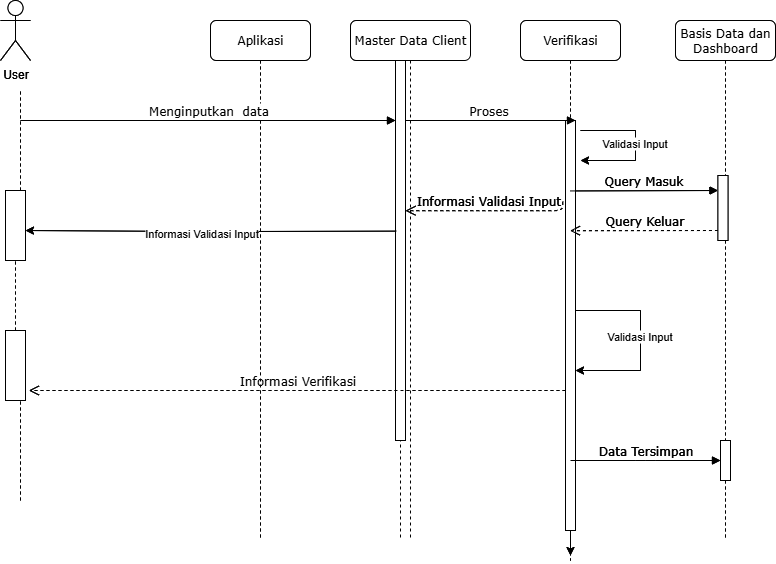

The diagram above was exported from draw.io. Its source (the exported page's mxGraphModel, read from the mxfile embedded in the PNG):
<mxGraphModel dx="1042" dy="608" grid="1" gridSize="10" guides="1" tooltips="1" connect="1" arrows="1" fold="1" page="1" pageScale="1" pageWidth="1100" pageHeight="850" background="none" math="0" shadow="0">
  <root>
    <mxCell id="0" />
    <mxCell id="1" parent="0" />
    <mxCell id="7baba1c4bc27f4b0-2" value="Login" style="shape=umlLifeline;perimeter=lifelinePerimeter;whiteSpace=wrap;html=1;container=1;collapsible=0;recursiveResize=0;outlineConnect=0;rounded=1;shadow=0;comic=0;labelBackgroundColor=none;strokeWidth=1;fontFamily=Verdana;fontSize=12;align=center;" parent="1" vertex="1">
      <mxGeometry x="500" y="80" width="100" height="520" as="geometry" />
    </mxCell>
    <mxCell id="7baba1c4bc27f4b0-10" value="" style="html=1;points=[];perimeter=orthogonalPerimeter;rounded=0;shadow=0;comic=0;labelBackgroundColor=none;strokeWidth=1;fontFamily=Verdana;fontSize=12;align=center;" parent="7baba1c4bc27f4b0-2" vertex="1">
      <mxGeometry x="45" y="40" width="10" height="380" as="geometry" />
    </mxCell>
    <mxCell id="5VFEJ6Z1CcXI4XaXl5GK-12" value="Informasi Validasi Input" style="html=1;verticalAlign=bottom;endArrow=open;dashed=1;endSize=8;labelBackgroundColor=none;fontFamily=Verdana;fontSize=12;edgeStyle=elbowEdgeStyle;elbow=vertical;exitX=-0.274;exitY=0.198;exitDx=0;exitDy=0;exitPerimeter=0;" parent="7baba1c4bc27f4b0-2" source="5VFEJ6Z1CcXI4XaXl5GK-3" edge="1">
      <mxGeometry relative="1" as="geometry">
        <mxPoint x="55" y="190" as="targetPoint" />
        <Array as="points">
          <mxPoint x="145.36" y="190.2" />
          <mxPoint x="175.36" y="190.2" />
        </Array>
        <mxPoint x="203.4699999999999" y="189.99999999999994" as="sourcePoint" />
      </mxGeometry>
    </mxCell>
    <mxCell id="7baba1c4bc27f4b0-3" value="Verifikasi" style="shape=umlLifeline;perimeter=lifelinePerimeter;whiteSpace=wrap;html=1;container=1;collapsible=0;recursiveResize=0;outlineConnect=0;rounded=1;shadow=0;comic=0;labelBackgroundColor=none;strokeWidth=1;fontFamily=Verdana;fontSize=12;align=center;" parent="1" vertex="1">
      <mxGeometry x="670" y="80" width="100" height="540" as="geometry" />
    </mxCell>
    <mxCell id="5VFEJ6Z1CcXI4XaXl5GK-10" style="edgeStyle=orthogonalEdgeStyle;rounded=0;orthogonalLoop=1;jettySize=auto;html=1;" parent="7baba1c4bc27f4b0-3" source="5VFEJ6Z1CcXI4XaXl5GK-3" target="5VFEJ6Z1CcXI4XaXl5GK-3" edge="1">
      <mxGeometry relative="1" as="geometry">
        <mxPoint x="120" y="340" as="targetPoint" />
        <Array as="points">
          <mxPoint x="120" y="290" />
          <mxPoint x="120" y="350" />
        </Array>
      </mxGeometry>
    </mxCell>
    <mxCell id="5VFEJ6Z1CcXI4XaXl5GK-11" value="Validasi Input" style="edgeLabel;html=1;align=center;verticalAlign=middle;resizable=0;points=[];" parent="5VFEJ6Z1CcXI4XaXl5GK-10" vertex="1" connectable="0">
      <mxGeometry x="-0.0498" y="-2" relative="1" as="geometry">
        <mxPoint as="offset" />
      </mxGeometry>
    </mxCell>
    <mxCell id="5VFEJ6Z1CcXI4XaXl5GK-24" style="edgeStyle=orthogonalEdgeStyle;rounded=0;orthogonalLoop=1;jettySize=auto;html=1;" parent="7baba1c4bc27f4b0-3" source="5VFEJ6Z1CcXI4XaXl5GK-3" edge="1">
      <mxGeometry relative="1" as="geometry">
        <mxPoint x="50" y="535" as="targetPoint" />
      </mxGeometry>
    </mxCell>
    <mxCell id="5VFEJ6Z1CcXI4XaXl5GK-3" value="" style="html=1;points=[];perimeter=orthogonalPerimeter;rounded=0;shadow=0;comic=0;labelBackgroundColor=none;strokeWidth=1;fontFamily=Verdana;fontSize=12;align=center;" parent="7baba1c4bc27f4b0-3" vertex="1">
      <mxGeometry x="45" y="100" width="10" height="410" as="geometry" />
    </mxCell>
    <mxCell id="7baba1c4bc27f4b0-14" value="Proses" style="html=1;verticalAlign=bottom;endArrow=block;entryX=0;entryY=0;labelBackgroundColor=none;fontFamily=Verdana;fontSize=12;edgeStyle=elbowEdgeStyle;elbow=vertical;" parent="7baba1c4bc27f4b0-3" source="7baba1c4bc27f4b0-2" edge="1">
      <mxGeometry relative="1" as="geometry">
        <mxPoint x="-55" y="99.99684210526323" as="sourcePoint" />
        <mxPoint x="55" y="100.26000000000022" as="targetPoint" />
        <Array as="points">
          <mxPoint x="-110" y="100" />
        </Array>
      </mxGeometry>
    </mxCell>
    <mxCell id="7baba1c4bc27f4b0-30" value="&lt;span style=&quot;background-color: rgb(255, 255, 255);&quot;&gt;Informasi Verifikasi&lt;/span&gt;" style="html=1;verticalAlign=bottom;endArrow=open;dashed=1;endSize=8;labelBackgroundColor=none;fontFamily=Verdana;fontSize=12;edgeStyle=elbowEdgeStyle;elbow=vertical;entryX=1.168;entryY=0.858;entryDx=0;entryDy=0;entryPerimeter=0;" parent="7baba1c4bc27f4b0-3" target="5VFEJ6Z1CcXI4XaXl5GK-19" edge="1">
      <mxGeometry relative="1" as="geometry">
        <mxPoint x="-509.5" y="370" as="targetPoint" />
        <Array as="points">
          <mxPoint x="-104.5" y="370" />
        </Array>
        <mxPoint x="45.00000000000023" y="370" as="sourcePoint" />
      </mxGeometry>
    </mxCell>
    <mxCell id="7baba1c4bc27f4b0-4" value="Basis Data dan Dashboard" style="shape=umlLifeline;perimeter=lifelinePerimeter;whiteSpace=wrap;html=1;container=1;collapsible=0;recursiveResize=0;outlineConnect=0;rounded=1;shadow=0;comic=0;labelBackgroundColor=none;strokeWidth=1;fontFamily=Verdana;fontSize=12;align=center;" parent="1" vertex="1">
      <mxGeometry x="825" y="80" width="100" height="520" as="geometry" />
    </mxCell>
    <mxCell id="5VFEJ6Z1CcXI4XaXl5GK-2" value="" style="html=1;points=[];perimeter=orthogonalPerimeter;rounded=0;shadow=0;comic=0;labelBackgroundColor=none;strokeWidth=1;fontFamily=Verdana;fontSize=12;align=center;" parent="7baba1c4bc27f4b0-4" vertex="1">
      <mxGeometry x="45" y="420" width="10" height="40" as="geometry" />
    </mxCell>
    <mxCell id="7baba1c4bc27f4b0-19" value="" style="html=1;points=[];perimeter=orthogonalPerimeter;rounded=0;shadow=0;comic=0;labelBackgroundColor=none;strokeWidth=1;fontFamily=Verdana;fontSize=12;align=center;" parent="7baba1c4bc27f4b0-4" vertex="1">
      <mxGeometry x="42.47" y="155" width="10" height="65" as="geometry" />
    </mxCell>
    <mxCell id="7baba1c4bc27f4b0-21" value="Query Keluar" style="html=1;verticalAlign=bottom;endArrow=open;dashed=1;endSize=8;labelBackgroundColor=none;fontFamily=Verdana;fontSize=12;edgeStyle=elbowEdgeStyle;elbow=vertical;exitX=0.311;exitY=0.745;exitDx=0;exitDy=0;exitPerimeter=0;" parent="7baba1c4bc27f4b0-4" edge="1">
      <mxGeometry relative="1" as="geometry">
        <mxPoint x="-105.55263157894728" y="210.20000000000005" as="targetPoint" />
        <Array as="points">
          <mxPoint x="-15.639999999999972" y="210.2" />
          <mxPoint x="14.360000000000028" y="210.2" />
        </Array>
        <mxPoint x="42.46999999999993" y="209.99999999999994" as="sourcePoint" />
      </mxGeometry>
    </mxCell>
    <mxCell id="7baba1c4bc27f4b0-8" value="Aplikasi" style="shape=umlLifeline;perimeter=lifelinePerimeter;whiteSpace=wrap;html=1;container=1;collapsible=0;recursiveResize=0;outlineConnect=0;rounded=1;shadow=0;comic=0;labelBackgroundColor=none;strokeWidth=1;fontFamily=Verdana;fontSize=12;align=center;" parent="1" vertex="1">
      <mxGeometry x="360" y="80" width="100" height="520" as="geometry" />
    </mxCell>
    <mxCell id="5VFEJ6Z1CcXI4XaXl5GK-17" value="" style="html=1;verticalAlign=bottom;endArrow=block;entryX=0;entryY=0;labelBackgroundColor=none;fontFamily=Verdana;fontSize=12;edgeStyle=elbowEdgeStyle;elbow=vertical;" parent="7baba1c4bc27f4b0-8" edge="1">
      <mxGeometry relative="1" as="geometry">
        <mxPoint x="-190" y="100" as="sourcePoint" />
        <mxPoint x="185" y="100.26000000000022" as="targetPoint" />
      </mxGeometry>
    </mxCell>
    <mxCell id="7baba1c4bc27f4b0-29" value="Data Tersimpan" style="html=1;verticalAlign=bottom;endArrow=block;entryX=0;entryY=0;labelBackgroundColor=none;fontFamily=Verdana;fontSize=12;edgeStyle=elbowEdgeStyle;elbow=vertical;" parent="1" edge="1">
      <mxGeometry relative="1" as="geometry">
        <mxPoint x="720" y="520" as="sourcePoint" />
        <mxPoint x="870" y="520" as="targetPoint" />
      </mxGeometry>
    </mxCell>
    <mxCell id="7baba1c4bc27f4b0-20" value="Query Masuk" style="html=1;verticalAlign=bottom;endArrow=block;entryX=0;entryY=0;labelBackgroundColor=none;fontFamily=Verdana;fontSize=12;edgeStyle=elbowEdgeStyle;elbow=vertical;exitX=0.474;exitY=0.126;exitDx=0;exitDy=0;exitPerimeter=0;" parent="1" edge="1">
      <mxGeometry relative="1" as="geometry">
        <mxPoint x="719.74" y="250.44000000000005" as="sourcePoint" />
        <mxPoint x="867.47" y="250" as="targetPoint" />
      </mxGeometry>
    </mxCell>
    <mxCell id="5VFEJ6Z1CcXI4XaXl5GK-13" value="" style="endArrow=none;dashed=1;html=1;rounded=0;" parent="1" source="7baba1c4bc27f4b0-34" edge="1">
      <mxGeometry width="50" height="50" relative="1" as="geometry">
        <mxPoint x="170" y="560" as="sourcePoint" />
        <mxPoint x="170" y="150" as="targetPoint" />
      </mxGeometry>
    </mxCell>
    <mxCell id="5VFEJ6Z1CcXI4XaXl5GK-14" value="User" style="shape=umlActor;verticalLabelPosition=bottom;verticalAlign=top;html=1;" parent="1" vertex="1">
      <mxGeometry x="150" y="60" width="30" height="60" as="geometry" />
    </mxCell>
    <mxCell id="5VFEJ6Z1CcXI4XaXl5GK-18" value="" style="endArrow=none;dashed=1;html=1;rounded=0;" parent="1" source="5VFEJ6Z1CcXI4XaXl5GK-19" target="7baba1c4bc27f4b0-34" edge="1">
      <mxGeometry width="50" height="50" relative="1" as="geometry">
        <mxPoint x="170" y="560" as="sourcePoint" />
        <mxPoint x="170" y="150" as="targetPoint" />
      </mxGeometry>
    </mxCell>
    <mxCell id="7baba1c4bc27f4b0-34" value="" style="html=1;points=[];perimeter=orthogonalPerimeter;rounded=0;shadow=0;comic=0;labelBackgroundColor=none;strokeWidth=1;fontFamily=Verdana;fontSize=12;align=center;rotation=0;" parent="1" vertex="1">
      <mxGeometry x="155" y="250" width="20" height="70" as="geometry" />
    </mxCell>
    <mxCell id="5VFEJ6Z1CcXI4XaXl5GK-20" value="" style="endArrow=none;dashed=1;html=1;rounded=0;" parent="1" target="5VFEJ6Z1CcXI4XaXl5GK-19" edge="1">
      <mxGeometry width="50" height="50" relative="1" as="geometry">
        <mxPoint x="170" y="560" as="sourcePoint" />
        <mxPoint x="170" y="320" as="targetPoint" />
      </mxGeometry>
    </mxCell>
    <mxCell id="5VFEJ6Z1CcXI4XaXl5GK-19" value="" style="html=1;points=[];perimeter=orthogonalPerimeter;rounded=0;shadow=0;comic=0;labelBackgroundColor=none;strokeWidth=1;fontFamily=Verdana;fontSize=12;align=center;rotation=0;" parent="1" vertex="1">
      <mxGeometry x="155" y="390" width="20" height="70" as="geometry" />
    </mxCell>
    <mxCell id="5VFEJ6Z1CcXI4XaXl5GK-21" style="edgeStyle=orthogonalEdgeStyle;rounded=0;orthogonalLoop=1;jettySize=auto;html=1;entryX=0.961;entryY=0.849;entryDx=0;entryDy=0;entryPerimeter=0;" parent="1" edge="1">
      <mxGeometry relative="1" as="geometry">
        <mxPoint x="545.78" y="290.6326315789474" as="sourcePoint" />
        <mxPoint x="175.00000000000003" y="290.00999999999993" as="targetPoint" />
      </mxGeometry>
    </mxCell>
    <mxCell id="5VFEJ6Z1CcXI4XaXl5GK-23" value="Informasi Validasi Input" style="edgeLabel;html=1;align=center;verticalAlign=middle;resizable=0;points=[];" parent="5VFEJ6Z1CcXI4XaXl5GK-21" vertex="1" connectable="0">
      <mxGeometry x="0.0578" y="2" relative="1" as="geometry">
        <mxPoint as="offset" />
      </mxGeometry>
    </mxCell>
    <mxCell id="5VFEJ6Z1CcXI4XaXl5GK-25" style="edgeStyle=orthogonalEdgeStyle;rounded=0;orthogonalLoop=1;jettySize=auto;html=1;" parent="1" edge="1">
      <mxGeometry relative="1" as="geometry">
        <mxPoint x="730" y="220" as="targetPoint" />
        <mxPoint x="730" y="190" as="sourcePoint" />
        <Array as="points">
          <mxPoint x="785" y="190" />
          <mxPoint x="785" y="220" />
        </Array>
      </mxGeometry>
    </mxCell>
    <mxCell id="5VFEJ6Z1CcXI4XaXl5GK-26" value="Validasi Input" style="edgeLabel;html=1;align=center;verticalAlign=middle;resizable=0;points=[];" parent="5VFEJ6Z1CcXI4XaXl5GK-25" vertex="1" connectable="0">
      <mxGeometry x="-0.0498" y="-2" relative="1" as="geometry">
        <mxPoint as="offset" />
      </mxGeometry>
    </mxCell>
    <mxCell id="8DgxnkDbMcnRAh7K2YR9-1" value="Master Data Client " style="shape=umlLifeline;perimeter=lifelinePerimeter;whiteSpace=wrap;html=1;container=1;collapsible=0;recursiveResize=0;outlineConnect=0;rounded=1;shadow=0;comic=0;labelBackgroundColor=none;strokeWidth=1;fontFamily=Verdana;fontSize=12;align=center;" parent="1" vertex="1">
      <mxGeometry x="500" y="80" width="120" height="520" as="geometry" />
    </mxCell>
    <mxCell id="8DgxnkDbMcnRAh7K2YR9-2" value="" style="html=1;points=[];perimeter=orthogonalPerimeter;rounded=0;shadow=0;comic=0;labelBackgroundColor=none;strokeWidth=1;fontFamily=Verdana;fontSize=12;align=center;" parent="8DgxnkDbMcnRAh7K2YR9-1" vertex="1">
      <mxGeometry x="45" y="40" width="10" height="380" as="geometry" />
    </mxCell>
    <mxCell id="8DgxnkDbMcnRAh7K2YR9-3" value="Informasi Validasi Input" style="html=1;verticalAlign=bottom;endArrow=open;dashed=1;endSize=8;labelBackgroundColor=none;fontFamily=Verdana;fontSize=12;edgeStyle=elbowEdgeStyle;elbow=vertical;exitX=-0.274;exitY=0.198;exitDx=0;exitDy=0;exitPerimeter=0;" parent="8DgxnkDbMcnRAh7K2YR9-1" source="8DgxnkDbMcnRAh7K2YR9-8" edge="1">
      <mxGeometry relative="1" as="geometry">
        <mxPoint x="55" y="190" as="targetPoint" />
        <Array as="points">
          <mxPoint x="145.36" y="190.2" />
          <mxPoint x="175.36" y="190.2" />
        </Array>
        <mxPoint x="203.4699999999999" y="189.99999999999994" as="sourcePoint" />
      </mxGeometry>
    </mxCell>
    <mxCell id="8DgxnkDbMcnRAh7K2YR9-4" value="Verifikasi" style="shape=umlLifeline;perimeter=lifelinePerimeter;whiteSpace=wrap;html=1;container=1;collapsible=0;recursiveResize=0;outlineConnect=0;rounded=1;shadow=0;comic=0;labelBackgroundColor=none;strokeWidth=1;fontFamily=Verdana;fontSize=12;align=center;" parent="1" vertex="1">
      <mxGeometry x="670" y="80" width="100" height="540" as="geometry" />
    </mxCell>
    <mxCell id="8DgxnkDbMcnRAh7K2YR9-5" style="edgeStyle=orthogonalEdgeStyle;rounded=0;orthogonalLoop=1;jettySize=auto;html=1;" parent="8DgxnkDbMcnRAh7K2YR9-4" source="8DgxnkDbMcnRAh7K2YR9-8" target="8DgxnkDbMcnRAh7K2YR9-8" edge="1">
      <mxGeometry relative="1" as="geometry">
        <mxPoint x="120" y="340" as="targetPoint" />
        <Array as="points">
          <mxPoint x="120" y="290" />
          <mxPoint x="120" y="350" />
        </Array>
      </mxGeometry>
    </mxCell>
    <mxCell id="8DgxnkDbMcnRAh7K2YR9-6" value="Validasi Input" style="edgeLabel;html=1;align=center;verticalAlign=middle;resizable=0;points=[];" parent="8DgxnkDbMcnRAh7K2YR9-5" vertex="1" connectable="0">
      <mxGeometry x="-0.0498" y="-2" relative="1" as="geometry">
        <mxPoint as="offset" />
      </mxGeometry>
    </mxCell>
    <mxCell id="8DgxnkDbMcnRAh7K2YR9-7" style="edgeStyle=orthogonalEdgeStyle;rounded=0;orthogonalLoop=1;jettySize=auto;html=1;" parent="8DgxnkDbMcnRAh7K2YR9-4" source="8DgxnkDbMcnRAh7K2YR9-8" edge="1">
      <mxGeometry relative="1" as="geometry">
        <mxPoint x="50" y="535" as="targetPoint" />
      </mxGeometry>
    </mxCell>
    <mxCell id="8DgxnkDbMcnRAh7K2YR9-8" value="" style="html=1;points=[];perimeter=orthogonalPerimeter;rounded=0;shadow=0;comic=0;labelBackgroundColor=none;strokeWidth=1;fontFamily=Verdana;fontSize=12;align=center;" parent="8DgxnkDbMcnRAh7K2YR9-4" vertex="1">
      <mxGeometry x="45" y="100" width="10" height="410" as="geometry" />
    </mxCell>
    <mxCell id="8DgxnkDbMcnRAh7K2YR9-9" value="" style="html=1;verticalAlign=bottom;endArrow=block;entryX=0;entryY=0;labelBackgroundColor=none;fontFamily=Verdana;fontSize=12;edgeStyle=elbowEdgeStyle;elbow=vertical;" parent="8DgxnkDbMcnRAh7K2YR9-4" source="8DgxnkDbMcnRAh7K2YR9-1" edge="1">
      <mxGeometry relative="1" as="geometry">
        <mxPoint x="-55" y="99.99684210526323" as="sourcePoint" />
        <mxPoint x="55" y="100.26000000000022" as="targetPoint" />
        <Array as="points">
          <mxPoint x="-110" y="100" />
        </Array>
      </mxGeometry>
    </mxCell>
    <mxCell id="8DgxnkDbMcnRAh7K2YR9-10" value="&lt;span style=&quot;background-color: rgb(255, 255, 255);&quot;&gt;Informasi Verifikasi&lt;/span&gt;" style="html=1;verticalAlign=bottom;endArrow=open;dashed=1;endSize=8;labelBackgroundColor=none;fontFamily=Verdana;fontSize=12;edgeStyle=elbowEdgeStyle;elbow=vertical;entryX=1.168;entryY=0.858;entryDx=0;entryDy=0;entryPerimeter=0;" parent="8DgxnkDbMcnRAh7K2YR9-4" target="8DgxnkDbMcnRAh7K2YR9-24" edge="1">
      <mxGeometry relative="1" as="geometry">
        <mxPoint x="-509.5" y="370" as="targetPoint" />
        <Array as="points">
          <mxPoint x="-104.5" y="370" />
        </Array>
        <mxPoint x="45.00000000000023" y="370" as="sourcePoint" />
      </mxGeometry>
    </mxCell>
    <mxCell id="8DgxnkDbMcnRAh7K2YR9-11" value="Basis Data dan Dashboard" style="shape=umlLifeline;perimeter=lifelinePerimeter;whiteSpace=wrap;html=1;container=1;collapsible=0;recursiveResize=0;outlineConnect=0;rounded=1;shadow=0;comic=0;labelBackgroundColor=none;strokeWidth=1;fontFamily=Verdana;fontSize=12;align=center;" parent="1" vertex="1">
      <mxGeometry x="825" y="80" width="100" height="520" as="geometry" />
    </mxCell>
    <mxCell id="8DgxnkDbMcnRAh7K2YR9-12" value="" style="html=1;points=[];perimeter=orthogonalPerimeter;rounded=0;shadow=0;comic=0;labelBackgroundColor=none;strokeWidth=1;fontFamily=Verdana;fontSize=12;align=center;" parent="8DgxnkDbMcnRAh7K2YR9-11" vertex="1">
      <mxGeometry x="45" y="420" width="10" height="40" as="geometry" />
    </mxCell>
    <mxCell id="8DgxnkDbMcnRAh7K2YR9-13" value="" style="html=1;points=[];perimeter=orthogonalPerimeter;rounded=0;shadow=0;comic=0;labelBackgroundColor=none;strokeWidth=1;fontFamily=Verdana;fontSize=12;align=center;" parent="8DgxnkDbMcnRAh7K2YR9-11" vertex="1">
      <mxGeometry x="42.47" y="155" width="10" height="65" as="geometry" />
    </mxCell>
    <mxCell id="8DgxnkDbMcnRAh7K2YR9-14" value="Query Keluar" style="html=1;verticalAlign=bottom;endArrow=open;dashed=1;endSize=8;labelBackgroundColor=none;fontFamily=Verdana;fontSize=12;edgeStyle=elbowEdgeStyle;elbow=vertical;exitX=0.311;exitY=0.745;exitDx=0;exitDy=0;exitPerimeter=0;" parent="8DgxnkDbMcnRAh7K2YR9-11" edge="1">
      <mxGeometry relative="1" as="geometry">
        <mxPoint x="-105.55263157894728" y="210.20000000000005" as="targetPoint" />
        <Array as="points">
          <mxPoint x="-15.639999999999972" y="210.2" />
          <mxPoint x="14.360000000000028" y="210.2" />
        </Array>
        <mxPoint x="42.46999999999993" y="209.99999999999994" as="sourcePoint" />
      </mxGeometry>
    </mxCell>
    <mxCell id="8DgxnkDbMcnRAh7K2YR9-15" value="Aplikasi" style="shape=umlLifeline;perimeter=lifelinePerimeter;whiteSpace=wrap;html=1;container=1;collapsible=0;recursiveResize=0;outlineConnect=0;rounded=1;shadow=0;comic=0;labelBackgroundColor=none;strokeWidth=1;fontFamily=Verdana;fontSize=12;align=center;" parent="1" vertex="1">
      <mxGeometry x="360" y="80" width="100" height="520" as="geometry" />
    </mxCell>
    <mxCell id="8DgxnkDbMcnRAh7K2YR9-16" value="&lt;span style=&quot;background-color: rgb(255, 255, 255);&quot;&gt;Menginputkan&amp;nbsp; data&lt;/span&gt;" style="html=1;verticalAlign=bottom;endArrow=block;entryX=0;entryY=0;labelBackgroundColor=none;fontFamily=Verdana;fontSize=12;edgeStyle=elbowEdgeStyle;elbow=vertical;" parent="8DgxnkDbMcnRAh7K2YR9-15" edge="1">
      <mxGeometry relative="1" as="geometry">
        <mxPoint x="-190" y="100" as="sourcePoint" />
        <mxPoint x="185" y="100.26000000000022" as="targetPoint" />
      </mxGeometry>
    </mxCell>
    <mxCell id="8DgxnkDbMcnRAh7K2YR9-17" value="Data Tersimpan" style="html=1;verticalAlign=bottom;endArrow=block;entryX=0;entryY=0;labelBackgroundColor=none;fontFamily=Verdana;fontSize=12;edgeStyle=elbowEdgeStyle;elbow=vertical;" parent="1" edge="1">
      <mxGeometry relative="1" as="geometry">
        <mxPoint x="720" y="520" as="sourcePoint" />
        <mxPoint x="870" y="520" as="targetPoint" />
      </mxGeometry>
    </mxCell>
    <mxCell id="8DgxnkDbMcnRAh7K2YR9-18" value="Query Masuk" style="html=1;verticalAlign=bottom;endArrow=block;entryX=0;entryY=0;labelBackgroundColor=none;fontFamily=Verdana;fontSize=12;edgeStyle=elbowEdgeStyle;elbow=vertical;exitX=0.474;exitY=0.126;exitDx=0;exitDy=0;exitPerimeter=0;" parent="1" edge="1">
      <mxGeometry relative="1" as="geometry">
        <mxPoint x="719.74" y="250.44000000000005" as="sourcePoint" />
        <mxPoint x="867.47" y="250" as="targetPoint" />
      </mxGeometry>
    </mxCell>
    <mxCell id="8DgxnkDbMcnRAh7K2YR9-19" value="" style="endArrow=none;dashed=1;html=1;rounded=0;" parent="1" source="8DgxnkDbMcnRAh7K2YR9-22" edge="1">
      <mxGeometry width="50" height="50" relative="1" as="geometry">
        <mxPoint x="170" y="560" as="sourcePoint" />
        <mxPoint x="170" y="150" as="targetPoint" />
      </mxGeometry>
    </mxCell>
    <mxCell id="8DgxnkDbMcnRAh7K2YR9-20" value="User" style="shape=umlActor;verticalLabelPosition=bottom;verticalAlign=top;html=1;" parent="1" vertex="1">
      <mxGeometry x="150" y="60" width="30" height="60" as="geometry" />
    </mxCell>
    <mxCell id="8DgxnkDbMcnRAh7K2YR9-21" value="" style="endArrow=none;dashed=1;html=1;rounded=0;" parent="1" source="8DgxnkDbMcnRAh7K2YR9-24" target="8DgxnkDbMcnRAh7K2YR9-22" edge="1">
      <mxGeometry width="50" height="50" relative="1" as="geometry">
        <mxPoint x="170" y="560" as="sourcePoint" />
        <mxPoint x="170" y="150" as="targetPoint" />
      </mxGeometry>
    </mxCell>
    <mxCell id="8DgxnkDbMcnRAh7K2YR9-22" value="" style="html=1;points=[];perimeter=orthogonalPerimeter;rounded=0;shadow=0;comic=0;labelBackgroundColor=none;strokeWidth=1;fontFamily=Verdana;fontSize=12;align=center;rotation=0;" parent="1" vertex="1">
      <mxGeometry x="155" y="250" width="20" height="70" as="geometry" />
    </mxCell>
    <mxCell id="8DgxnkDbMcnRAh7K2YR9-23" value="" style="endArrow=none;dashed=1;html=1;rounded=0;" parent="1" target="8DgxnkDbMcnRAh7K2YR9-24" edge="1">
      <mxGeometry width="50" height="50" relative="1" as="geometry">
        <mxPoint x="170" y="560" as="sourcePoint" />
        <mxPoint x="170" y="320" as="targetPoint" />
      </mxGeometry>
    </mxCell>
    <mxCell id="8DgxnkDbMcnRAh7K2YR9-24" value="" style="html=1;points=[];perimeter=orthogonalPerimeter;rounded=0;shadow=0;comic=0;labelBackgroundColor=none;strokeWidth=1;fontFamily=Verdana;fontSize=12;align=center;rotation=0;" parent="1" vertex="1">
      <mxGeometry x="155" y="390" width="20" height="70" as="geometry" />
    </mxCell>
    <mxCell id="8DgxnkDbMcnRAh7K2YR9-25" style="edgeStyle=orthogonalEdgeStyle;rounded=0;orthogonalLoop=1;jettySize=auto;html=1;entryX=0.961;entryY=0.849;entryDx=0;entryDy=0;entryPerimeter=0;" parent="1" edge="1">
      <mxGeometry relative="1" as="geometry">
        <mxPoint x="545.78" y="290.6326315789474" as="sourcePoint" />
        <mxPoint x="175.00000000000003" y="290.00999999999993" as="targetPoint" />
      </mxGeometry>
    </mxCell>
    <mxCell id="8DgxnkDbMcnRAh7K2YR9-26" value="Informasi Validasi Input" style="edgeLabel;html=1;align=center;verticalAlign=middle;resizable=0;points=[];" parent="8DgxnkDbMcnRAh7K2YR9-25" vertex="1" connectable="0">
      <mxGeometry x="0.0578" y="2" relative="1" as="geometry">
        <mxPoint as="offset" />
      </mxGeometry>
    </mxCell>
    <mxCell id="8DgxnkDbMcnRAh7K2YR9-27" style="edgeStyle=orthogonalEdgeStyle;rounded=0;orthogonalLoop=1;jettySize=auto;html=1;" parent="1" edge="1">
      <mxGeometry relative="1" as="geometry">
        <mxPoint x="730" y="220" as="targetPoint" />
        <mxPoint x="730" y="190" as="sourcePoint" />
        <Array as="points">
          <mxPoint x="785" y="190" />
          <mxPoint x="785" y="220" />
        </Array>
      </mxGeometry>
    </mxCell>
    <mxCell id="8DgxnkDbMcnRAh7K2YR9-28" value="Validasi Input" style="edgeLabel;html=1;align=center;verticalAlign=middle;resizable=0;points=[];" parent="8DgxnkDbMcnRAh7K2YR9-27" vertex="1" connectable="0">
      <mxGeometry x="-0.0498" y="-2" relative="1" as="geometry">
        <mxPoint as="offset" />
      </mxGeometry>
    </mxCell>
  </root>
</mxGraphModel>